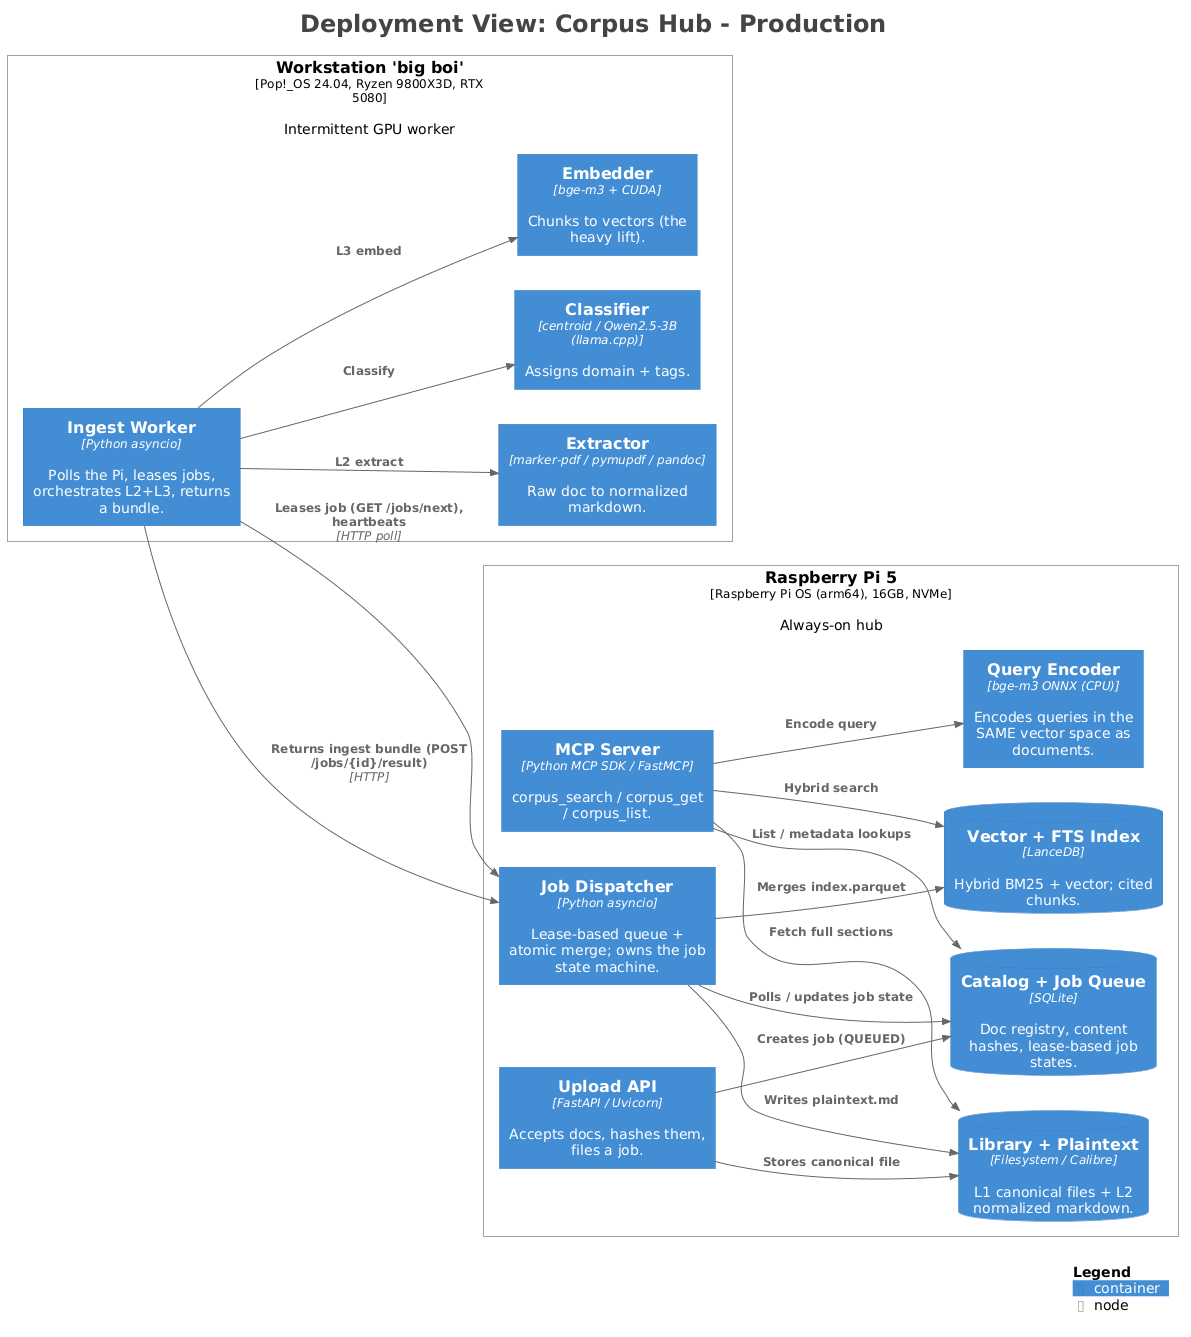

The diagram above was rendered by PlantUML. Its source (embedded in the PNG):
@startuml
title <size:24>Deployment View: Corpus Hub - Production</size>

set separator none
left to right direction

<style>
  root {
    BackgroundColor: #ffffff
    FontColor: #444444
  }
</style>

!include <C4/C4>
!include <C4/C4_Context>
!include <C4/C4_Container>
!include <C4/C4_Deployment>

Deployment_Node(Production.RaspberryPi5, "Raspberry Pi 5", $type="Raspberry Pi OS (arm64), 16GB, NVMe", $descr="Always-on hub", $tags="", $link="") {
  Container(Production.RaspberryPi5.UploadAPI_1, "Upload API", $techn="FastAPI / Uvicorn", $descr="Accepts docs, hashes them, files a job.", $tags="", $link="")
  Container(Production.RaspberryPi5.JobDispatcher_1, "Job Dispatcher", $techn="Python asyncio", $descr="Lease-based queue + atomic merge; owns the job state machine.", $tags="", $link="")
  Container(Production.RaspberryPi5.QueryEncoder_1, "Query Encoder", $techn="bge-m3 ONNX (CPU)", $descr="Encodes queries in the SAME vector space as documents.", $tags="", $link="")
  Container(Production.RaspberryPi5.MCPServer_1, "MCP Server", $techn="Python MCP SDK / FastMCP", $descr="corpus_search / corpus_get / corpus_list.", $tags="", $link="")
  ContainerDb(Production.RaspberryPi5.CatalogJobQueue_1, "Catalog + Job Queue", $techn="SQLite", $descr="Doc registry, content hashes, lease-based job states.", $tags="", $link="")
  ContainerDb(Production.RaspberryPi5.VectorFTSIndex_1, "Vector + FTS Index", $techn="LanceDB", $descr="Hybrid BM25 + vector; cited chunks.", $tags="", $link="")
  ContainerDb(Production.RaspberryPi5.LibraryPlaintext_1, "Library + Plaintext", $techn="Filesystem / Calibre", $descr="L1 canonical files + L2 normalized markdown.", $tags="", $link="")
}

Deployment_Node(Production.Workstationbigboi, "Workstation 'big boi'", $type="Pop!_OS 24.04, Ryzen 9800X3D, RTX 5080", $descr="Intermittent GPU worker", $tags="", $link="") {
  Container(Production.Workstationbigboi.IngestWorker_1, "Ingest Worker", $techn="Python asyncio", $descr="Polls the Pi, leases jobs, orchestrates L2+L3, returns a bundle.", $tags="", $link="")
  Container(Production.Workstationbigboi.Extractor_1, "Extractor", $techn="marker-pdf / pymupdf / pandoc", $descr="Raw doc to normalized markdown.", $tags="", $link="")
  Container(Production.Workstationbigboi.Classifier_1, "Classifier", $techn="centroid / Qwen2.5-3B (llama.cpp)", $descr="Assigns domain + tags.", $tags="", $link="")
  Container(Production.Workstationbigboi.Embedder_1, "Embedder", $techn="bge-m3 + CUDA", $descr="Chunks to vectors (the heavy lift).", $tags="", $link="")
}

Rel(Production.RaspberryPi5.MCPServer_1, Production.RaspberryPi5.QueryEncoder_1, "Encode query", $techn="", $tags="", $link="")
Rel(Production.RaspberryPi5.UploadAPI_1, Production.RaspberryPi5.CatalogJobQueue_1, "Creates job (QUEUED)", $techn="", $tags="", $link="")
Rel(Production.RaspberryPi5.JobDispatcher_1, Production.RaspberryPi5.CatalogJobQueue_1, "Polls / updates job state", $techn="", $tags="", $link="")
Rel(Production.RaspberryPi5.MCPServer_1, Production.RaspberryPi5.CatalogJobQueue_1, "List / metadata lookups", $techn="", $tags="", $link="")
Rel(Production.RaspberryPi5.JobDispatcher_1, Production.RaspberryPi5.VectorFTSIndex_1, "Merges index.parquet", $techn="", $tags="", $link="")
Rel(Production.RaspberryPi5.MCPServer_1, Production.RaspberryPi5.VectorFTSIndex_1, "Hybrid search", $techn="", $tags="", $link="")
Rel(Production.RaspberryPi5.UploadAPI_1, Production.RaspberryPi5.LibraryPlaintext_1, "Stores canonical file", $techn="", $tags="", $link="")
Rel(Production.RaspberryPi5.JobDispatcher_1, Production.RaspberryPi5.LibraryPlaintext_1, "Writes plaintext.md", $techn="", $tags="", $link="")
Rel(Production.RaspberryPi5.MCPServer_1, Production.RaspberryPi5.LibraryPlaintext_1, "Fetch full sections", $techn="", $tags="", $link="")
Rel(Production.Workstationbigboi.IngestWorker_1, Production.RaspberryPi5.JobDispatcher_1, "Leases job (GET /jobs/next), heartbeats", $techn="HTTP poll", $tags="", $link="")
Rel(Production.Workstationbigboi.IngestWorker_1, Production.RaspberryPi5.JobDispatcher_1, "Returns ingest bundle (POST /jobs/{id}/result)", $techn="HTTP", $tags="", $link="")
Rel(Production.Workstationbigboi.IngestWorker_1, Production.Workstationbigboi.Extractor_1, "L2 extract", $techn="", $tags="", $link="")
Rel(Production.Workstationbigboi.IngestWorker_1, Production.Workstationbigboi.Classifier_1, "Classify", $techn="", $tags="", $link="")
Rel(Production.Workstationbigboi.IngestWorker_1, Production.Workstationbigboi.Embedder_1, "L3 embed", $techn="", $tags="", $link="")

SHOW_LEGEND(true)
hide stereotypes
@enduml